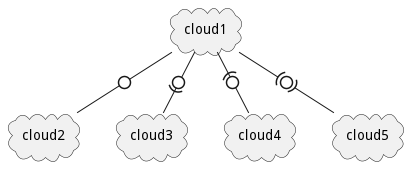

The diagram above was rendered by PlantUML. Its source (embedded in the PNG):
@startuml
cloud cloud1
cloud cloud2
cloud cloud3
cloud cloud4
cloud cloud5
cloud1 -0- cloud2
cloud1 -0)- cloud3
cloud1 -(0- cloud4
cloud1 -(0)- cloud5
@enduml